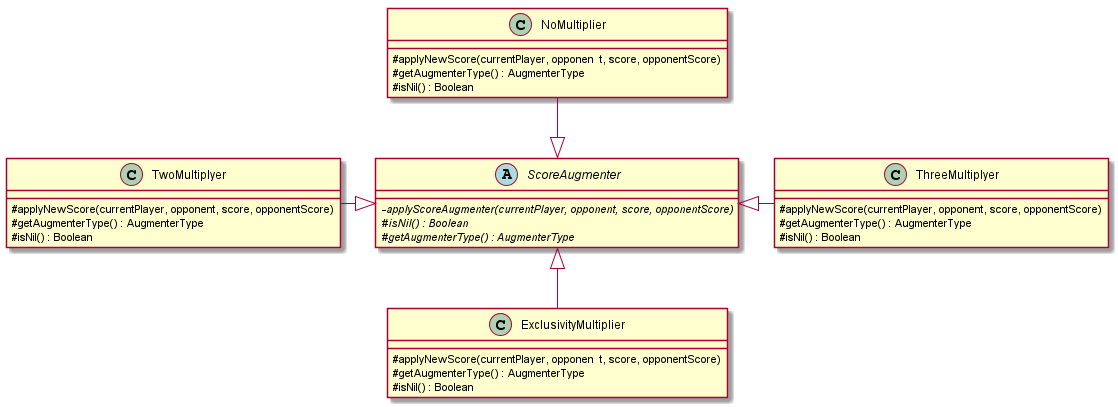

The diagram above was rendered by PlantUML. Its source (embedded in the PNG):
@startuml DiagramaUML-DetalleAugmentation-TP2

skinparam classAttributeIconSize 0

abstract ScoreAugmenter{
    - {abstract}applyScoreAugmenter(currentPlayer, opponent, score, opponentScore)
    # {abstract}isNil() : Boolean
    # {abstract}getAugmenterType() : AugmenterType
}

class ThreeMultiplyer{
    # applyNewScore(currentPlayer, opponent, score, opponentScore)
    # getAugmenterType() : AugmenterType
    # isNil() : Boolean
}

class TwoMultiplyer{
    # applyNewScore(currentPlayer, opponent, score, opponentScore)
    # getAugmenterType() : AugmenterType
    # isNil() : Boolean
}

class ExclusivityMultiplier{
    # applyNewScore(currentPlayer, opponen  t, score, opponentScore)
    # getAugmenterType() : AugmenterType
    # isNil() : Boolean
}

class NoMultiplier{
    # applyNewScore(currentPlayer, opponen  t, score, opponentScore)
    # getAugmenterType() : AugmenterType
    # isNil() : Boolean
}


ThreeMultiplyer --left|> ScoreAugmenter
TwoMultiplyer --right|> ScoreAugmenter
NoMultiplier --down|> ScoreAugmenter

ExclusivityMultiplier --up|> ScoreAugmenter

@enduml